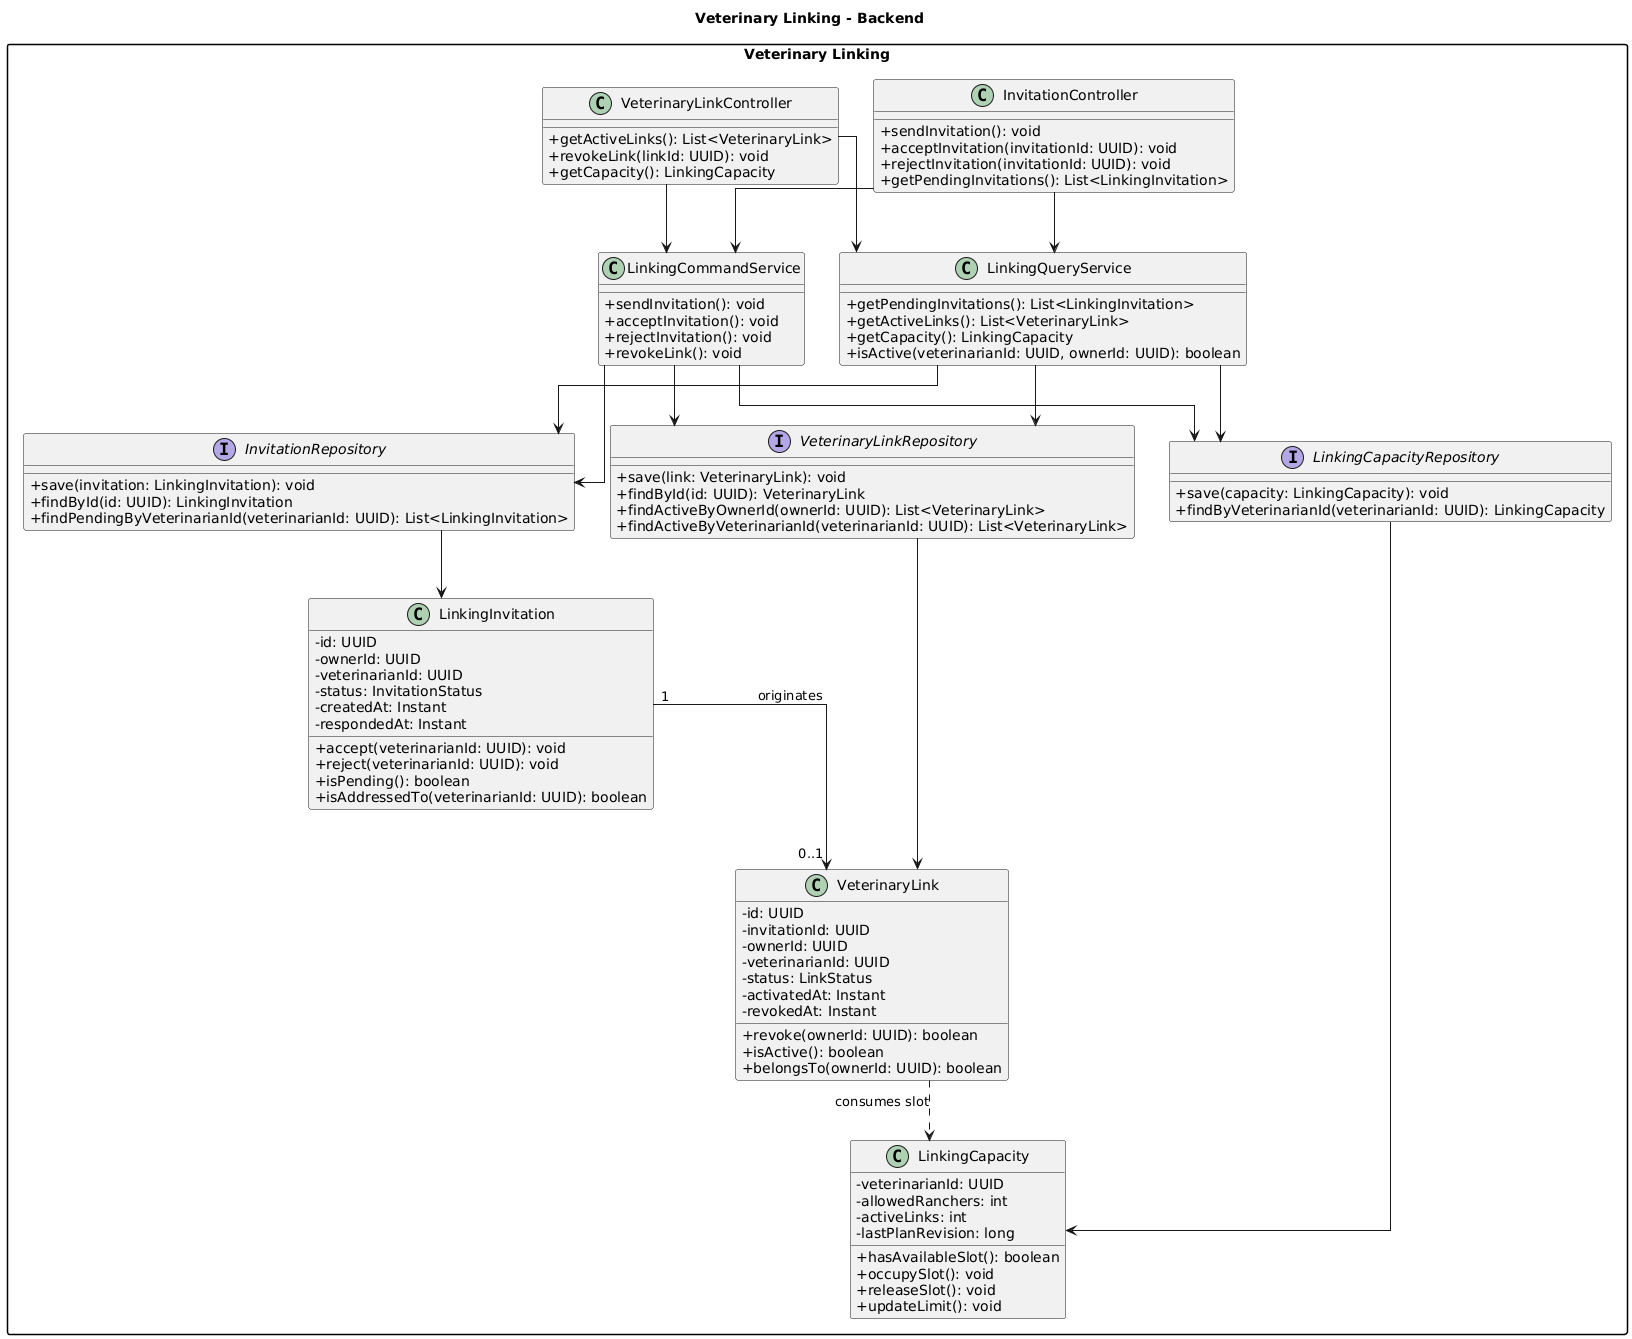

The diagram above was rendered by PlantUML. Its source (embedded in the PNG):
@startuml
title Veterinary Linking - Backend

top to bottom direction

skinparam classAttributeIconSize 0
skinparam shadowing false
skinparam packageStyle rectangle
skinparam linetype ortho

package "Veterinary Linking" {

    class InvitationController {
        + sendInvitation(): void
        + acceptInvitation(invitationId: UUID): void
        + rejectInvitation(invitationId: UUID): void
        + getPendingInvitations(): List<LinkingInvitation>
    }

    class VeterinaryLinkController {
        + getActiveLinks(): List<VeterinaryLink>
        + revokeLink(linkId: UUID): void
        + getCapacity(): LinkingCapacity
    }

    class LinkingCommandService {
        + sendInvitation(): void
        + acceptInvitation(): void
        + rejectInvitation(): void
        + revokeLink(): void
    }

    class LinkingQueryService {
        + getPendingInvitations(): List<LinkingInvitation>
        + getActiveLinks(): List<VeterinaryLink>
        + getCapacity(): LinkingCapacity
        + isActive(veterinarianId: UUID, ownerId: UUID): boolean
    }

    interface InvitationRepository {
        + save(invitation: LinkingInvitation): void
        + findById(id: UUID): LinkingInvitation
        + findPendingByVeterinarianId(veterinarianId: UUID): List<LinkingInvitation>
    }

    interface VeterinaryLinkRepository {
        + save(link: VeterinaryLink): void
        + findById(id: UUID): VeterinaryLink
        + findActiveByOwnerId(ownerId: UUID): List<VeterinaryLink>
        + findActiveByVeterinarianId(veterinarianId: UUID): List<VeterinaryLink>
    }

    interface LinkingCapacityRepository {
        + save(capacity: LinkingCapacity): void
        + findByVeterinarianId(veterinarianId: UUID): LinkingCapacity
    }

    class LinkingInvitation {
        - id: UUID
        - ownerId: UUID
        - veterinarianId: UUID
        - status: InvitationStatus
        - createdAt: Instant
        - respondedAt: Instant

        + accept(veterinarianId: UUID): void
        + reject(veterinarianId: UUID): void
        + isPending(): boolean
        + isAddressedTo(veterinarianId: UUID): boolean
    }

    class VeterinaryLink {
        - id: UUID
        - invitationId: UUID
        - ownerId: UUID
        - veterinarianId: UUID
        - status: LinkStatus
        - activatedAt: Instant
        - revokedAt: Instant

        + revoke(ownerId: UUID): boolean
        + isActive(): boolean
        + belongsTo(ownerId: UUID): boolean
    }

    class LinkingCapacity {
        - veterinarianId: UUID
        - allowedRanchers: int
        - activeLinks: int
        - lastPlanRevision: long

        + hasAvailableSlot(): boolean
        + occupySlot(): void
        + releaseSlot(): void
        + updateLimit(): void
    }

    InvitationController --> LinkingCommandService
    InvitationController --> LinkingQueryService

    VeterinaryLinkController --> LinkingCommandService
    VeterinaryLinkController --> LinkingQueryService

    LinkingCommandService --> InvitationRepository
    LinkingCommandService --> VeterinaryLinkRepository
    LinkingCommandService --> LinkingCapacityRepository

    LinkingQueryService --> InvitationRepository
    LinkingQueryService --> VeterinaryLinkRepository
    LinkingQueryService --> LinkingCapacityRepository

    InvitationRepository --> LinkingInvitation
    VeterinaryLinkRepository --> VeterinaryLink
    LinkingCapacityRepository --> LinkingCapacity

    LinkingInvitation "1" --> "0..1" VeterinaryLink : originates
    VeterinaryLink ..> LinkingCapacity : consumes slot
}
@enduml